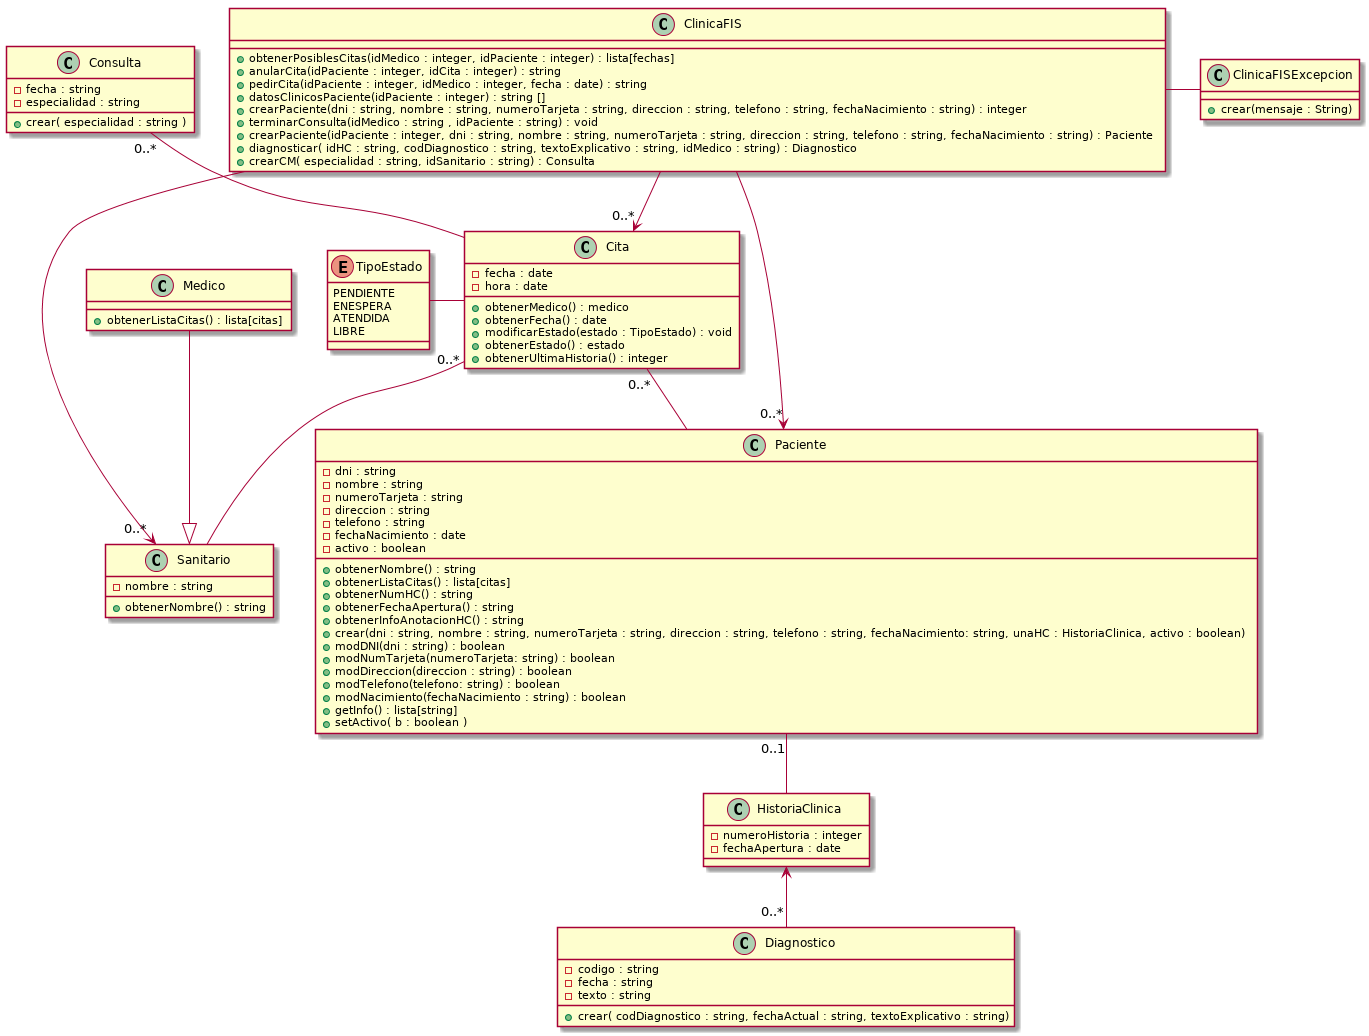

The diagram above was rendered by PlantUML. Its source (embedded in the PNG):
@startuml

class Paciente {
- dni : string
- nombre : string
- numeroTarjeta : string
- direccion : string
- telefono : string
- fechaNacimiento : date
- activo : boolean
+ obtenerNombre() : string
+ obtenerListaCitas() : lista[citas]
+ obtenerNumHC() : string
+ obtenerFechaApertura() : string
+ obtenerInfoAnotacionHC() : string
+ crear(dni : string, nombre : string, numeroTarjeta : string, direccion : string, telefono : string, fechaNacimiento: string, unaHC : HistoriaClinica, activo : boolean)
+ modDNI(dni : string) : boolean
+ modNumTarjeta(numeroTarjeta: string) : boolean
+ modDireccion(direccion : string) : boolean
+ modTelefono(telefono: string) : boolean
+ modNacimiento(fechaNacimiento : string) : boolean
+ getInfo() : lista[string]
+ setActivo( b : boolean )
}

class Cita {
- fecha : date
- hora : date
+ obtenerMedico() : medico
+ obtenerFecha() : date
+ modificarEstado(estado : TipoEstado) : void
+ obtenerEstado() : estado
+ obtenerUltimaHistoria() : integer
}

enum TipoEstado {
PENDIENTE
ENESPERA
ATENDIDA
LIBRE
}

class Sanitario {
- nombre : string
+ obtenerNombre() : string

}

class Medico {
+ obtenerListaCitas() : lista[citas]
}

class ClinicaFIS {

+ obtenerPosiblesCitas(idMedico : integer, idPaciente : integer) : lista[fechas]
+ anularCita(idPaciente : integer, idCita : integer) : string
+ pedirCita(idPaciente : integer, idMedico : integer, fecha : date) : string
+ datosClinicosPaciente(idPaciente : integer) : string []
+ crearPaciente(dni : string, nombre : string, numeroTarjeta : string, direccion : string, telefono : string, fechaNacimiento : string) : integer
+ terminarConsulta(idMedico : string , idPaciente : string) : void
+ crearPaciente(idPaciente : integer, dni : string, nombre : string, numeroTarjeta : string, direccion : string, telefono : string, fechaNacimiento : string) : Paciente
+ diagnosticar( idHC : string, codDiagnostico : string, textoExplicativo : string, idMedico : string) : Diagnostico
+ crearCM( especialidad : string, idSanitario : string) : Consulta
}

class HistoriaClinica {
- numeroHistoria : integer
- fechaApertura : date
}


class ClinicaFISExcepcion {
+ crear(mensaje : String)
}

class Diagnostico {
- codigo : string
- fecha : string
- texto : string
+ crear( codDiagnostico : string, fechaActual : string, textoExplicativo : string)

}

class Consulta {
- fecha : string
- especialidad : string
+ crear( especialidad : string )
}

Medico --|> Sanitario
Cita "0..*"-- Paciente
Cita "0..*"-- Sanitario
Cita -left- TipoEstado
ClinicaFIS -->"0..*" Paciente
ClinicaFIS -->"0..*" Sanitario
ClinicaFIS -->"0..*" Cita
Paciente "0..1" -- HistoriaClinica
ClinicaFIS -right- ClinicaFISExcepcion
Diagnostico "0..*" -up-> HistoriaClinica
Consulta "0..*" -down- Cita
@enduml